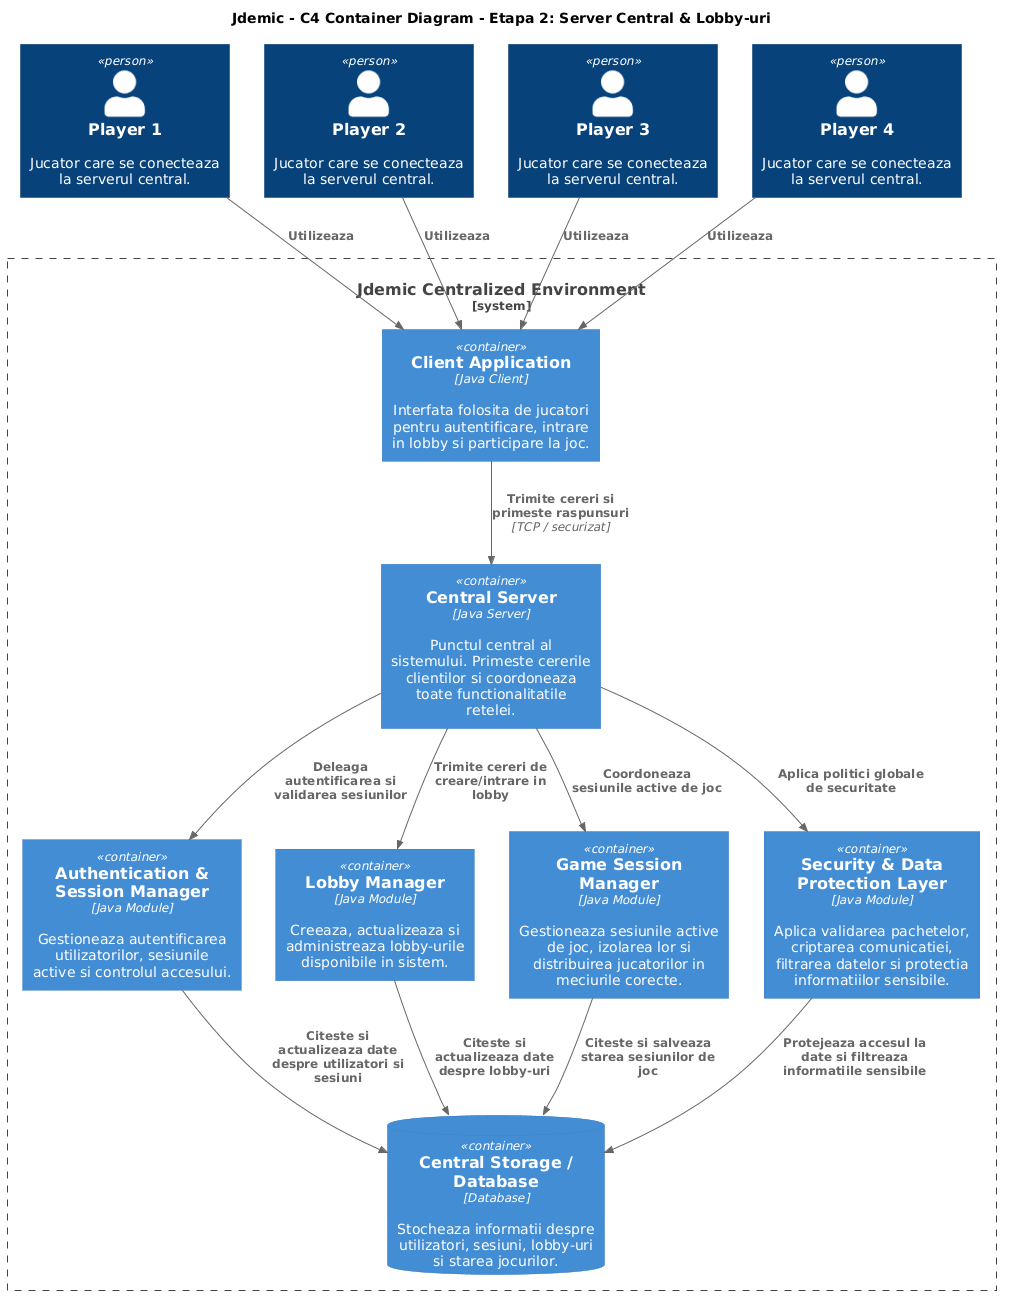

The diagram above was rendered by PlantUML. Its source (embedded in the PNG):
@startuml
!includeurl https://raw.githubusercontent.com/plantuml-stdlib/C4-PlantUML/master/C4_Container.puml

title Jdemic - C4 Container Diagram - Etapa 2: Server Central & Lobby-uri

Person(player1, "Player 1", "Jucator care se conecteaza la serverul central.")
Person(player2, "Player 2", "Jucator care se conecteaza la serverul central.")
Person(player3, "Player 3", "Jucator care se conecteaza la serverul central.")
Person(player4, "Player 4", "Jucator care se conecteaza la serverul central.")

System_Boundary(jdemic, "Jdemic Centralized Environment") {

    Container(clientApp, "Client Application", "Java Client", "Interfata folosita de jucatori pentru autentificare, intrare in lobby si participare la joc.")

    Container(centralServer, "Central Server", "Java Server", "Punctul central al sistemului. Primeste cererile clientilor si coordoneaza toate functionalitatile retelei.")

    Container(authSession, "Authentication & Session Manager", "Java Module", "Gestioneaza autentificarea utilizatorilor, sesiunile active si controlul accesului.")

    Container(lobbyManager, "Lobby Manager", "Java Module", "Creeaza, actualizeaza si administreaza lobby-urile disponibile in sistem.")

    Container(gameSessionManager, "Game Session Manager", "Java Module", "Gestioneaza sesiunile active de joc, izolarea lor si distribuirea jucatorilor in meciurile corecte.")

    Container(securityLayer, "Security & Data Protection Layer", "Java Module", "Aplica validarea pachetelor, criptarea comunicatiei, filtrarea datelor si protectia informatiilor sensibile.")

    ContainerDb(centralDb, "Central Storage / Database", "Database", "Stocheaza informatii despre utilizatori, sesiuni, lobby-uri si starea jocurilor.")
}

Rel(player1, clientApp, "Utilizeaza")
Rel(player2, clientApp, "Utilizeaza")
Rel(player3, clientApp, "Utilizeaza")
Rel(player4, clientApp, "Utilizeaza")

Rel(clientApp, centralServer, "Trimite cereri si primeste raspunsuri", "TCP / securizat")
Rel(centralServer, authSession, "Deleaga autentificarea si validarea sesiunilor")
Rel(centralServer, lobbyManager, "Trimite cereri de creare/intrare in lobby")
Rel(centralServer, gameSessionManager, "Coordoneaza sesiunile active de joc")
Rel(centralServer, securityLayer, "Aplica politici globale de securitate")
Rel(authSession, centralDb, "Citeste si actualizeaza date despre utilizatori si sesiuni")
Rel(lobbyManager, centralDb, "Citeste si actualizeaza date despre lobby-uri")
Rel(gameSessionManager, centralDb, "Citeste si salveaza starea sesiunilor de joc")
Rel(securityLayer, centralDb, "Protejeaza accesul la date si filtreaza informatiile sensibile")
@enduml